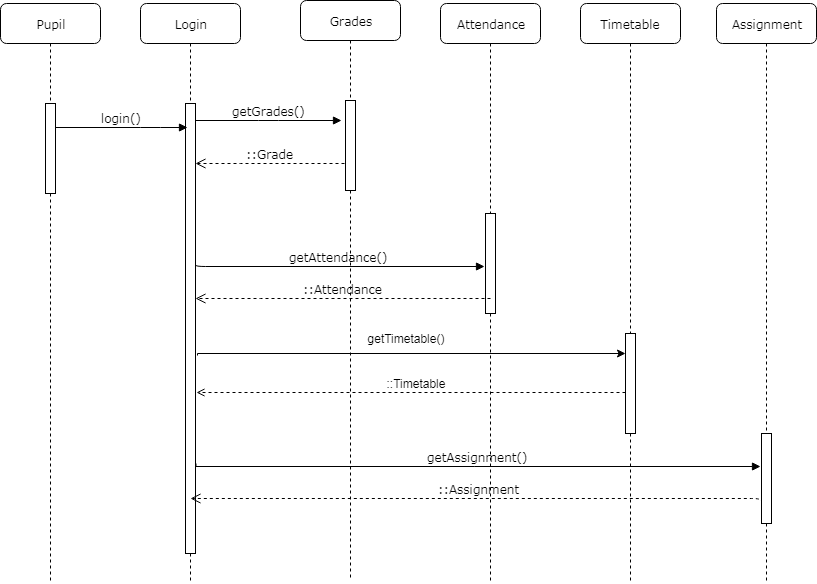

The diagram above was exported from draw.io. Its source (the exported page's mxGraphModel, read from the mxfile embedded in the PNG):
<mxGraphModel dx="840" dy="435" grid="1" gridSize="10" guides="1" tooltips="1" connect="1" arrows="1" fold="1" page="1" pageScale="1" pageWidth="1100" pageHeight="850" background="#ffffff" math="0" shadow="0">
  <root>
    <mxCell id="0" />
    <mxCell id="1" parent="0" />
    <mxCell id="7baba1c4bc27f4b0-2" value="Login" style="shape=umlLifeline;perimeter=lifelinePerimeter;whiteSpace=wrap;html=1;container=1;collapsible=0;recursiveResize=0;outlineConnect=0;rounded=1;shadow=0;comic=0;labelBackgroundColor=none;strokeColor=#000000;strokeWidth=1;fillColor=#FFFFFF;fontFamily=Verdana;fontSize=12;fontColor=#000000;align=center;" parent="1" vertex="1">
      <mxGeometry x="240" y="80" width="100" height="580" as="geometry" />
    </mxCell>
    <mxCell id="7baba1c4bc27f4b0-10" value="" style="html=1;points=[];perimeter=orthogonalPerimeter;rounded=0;shadow=0;comic=0;labelBackgroundColor=none;strokeColor=#000000;strokeWidth=1;fillColor=#FFFFFF;fontFamily=Verdana;fontSize=12;fontColor=#000000;align=center;" parent="7baba1c4bc27f4b0-2" vertex="1">
      <mxGeometry x="45" y="100" width="10" height="450" as="geometry" />
    </mxCell>
    <mxCell id="7baba1c4bc27f4b0-3" value="Grades" style="shape=umlLifeline;perimeter=lifelinePerimeter;whiteSpace=wrap;html=1;container=1;collapsible=0;recursiveResize=0;outlineConnect=0;rounded=1;shadow=0;comic=0;labelBackgroundColor=none;strokeColor=#000000;strokeWidth=1;fillColor=#FFFFFF;fontFamily=Verdana;fontSize=12;fontColor=#000000;align=center;" parent="1" vertex="1">
      <mxGeometry x="400" y="77" width="100" height="580" as="geometry" />
    </mxCell>
    <mxCell id="7baba1c4bc27f4b0-13" value="" style="html=1;points=[];perimeter=orthogonalPerimeter;rounded=0;shadow=0;comic=0;labelBackgroundColor=none;strokeColor=#000000;strokeWidth=1;fillColor=#FFFFFF;fontFamily=Verdana;fontSize=12;fontColor=#000000;align=center;" parent="7baba1c4bc27f4b0-3" vertex="1">
      <mxGeometry x="45" y="100" width="10" height="90" as="geometry" />
    </mxCell>
    <mxCell id="7baba1c4bc27f4b0-4" value="Attendance&lt;br&gt;" style="shape=umlLifeline;perimeter=lifelinePerimeter;whiteSpace=wrap;html=1;container=1;collapsible=0;recursiveResize=0;outlineConnect=0;rounded=1;shadow=0;comic=0;labelBackgroundColor=none;strokeColor=#000000;strokeWidth=1;fillColor=#FFFFFF;fontFamily=Verdana;fontSize=12;fontColor=#000000;align=center;size=40;" parent="1" vertex="1">
      <mxGeometry x="540" y="80" width="100" height="580" as="geometry" />
    </mxCell>
    <mxCell id="7baba1c4bc27f4b0-5" value="Timetable" style="shape=umlLifeline;perimeter=lifelinePerimeter;whiteSpace=wrap;html=1;container=1;collapsible=0;recursiveResize=0;outlineConnect=0;rounded=1;shadow=0;comic=0;labelBackgroundColor=none;strokeColor=#000000;strokeWidth=1;fillColor=#FFFFFF;fontFamily=Verdana;fontSize=12;fontColor=#000000;align=center;" parent="1" vertex="1">
      <mxGeometry x="680" y="80" width="100" height="580" as="geometry" />
    </mxCell>
    <mxCell id="ydF3mKgkqAxTyblmRpYn-7" value="" style="html=1;points=[];perimeter=orthogonalPerimeter;rounded=0;shadow=0;comic=0;labelBackgroundColor=none;strokeColor=#000000;strokeWidth=1;fillColor=#FFFFFF;fontFamily=Verdana;fontSize=12;fontColor=#000000;align=center;" vertex="1" parent="7baba1c4bc27f4b0-5">
      <mxGeometry x="45" y="330" width="10" height="100" as="geometry" />
    </mxCell>
    <mxCell id="7baba1c4bc27f4b0-8" value="Pupil" style="shape=umlLifeline;perimeter=lifelinePerimeter;whiteSpace=wrap;html=1;container=1;collapsible=0;recursiveResize=0;outlineConnect=0;rounded=1;shadow=0;comic=0;labelBackgroundColor=none;strokeColor=#000000;strokeWidth=1;fillColor=#FFFFFF;fontFamily=Verdana;fontSize=12;fontColor=#000000;align=center;" parent="1" vertex="1">
      <mxGeometry x="100" y="80" width="100" height="580" as="geometry" />
    </mxCell>
    <mxCell id="7baba1c4bc27f4b0-9" value="" style="html=1;points=[];perimeter=orthogonalPerimeter;rounded=0;shadow=0;comic=0;labelBackgroundColor=none;strokeColor=#000000;strokeWidth=1;fillColor=#FFFFFF;fontFamily=Verdana;fontSize=12;fontColor=#000000;align=center;" parent="7baba1c4bc27f4b0-8" vertex="1">
      <mxGeometry x="45" y="100" width="10" height="90" as="geometry" />
    </mxCell>
    <mxCell id="7baba1c4bc27f4b0-16" value="" style="html=1;points=[];perimeter=orthogonalPerimeter;rounded=0;shadow=0;comic=0;labelBackgroundColor=none;strokeColor=#000000;strokeWidth=1;fillColor=#FFFFFF;fontFamily=Verdana;fontSize=12;fontColor=#000000;align=center;" parent="1" vertex="1">
      <mxGeometry x="585" y="290" width="10" height="100" as="geometry" />
    </mxCell>
    <mxCell id="7baba1c4bc27f4b0-11" value="login()" style="html=1;verticalAlign=bottom;endArrow=block;labelBackgroundColor=none;fontFamily=Verdana;fontSize=12;edgeStyle=elbowEdgeStyle;elbow=vertical;" parent="1" source="7baba1c4bc27f4b0-9" edge="1">
      <mxGeometry relative="1" as="geometry">
        <mxPoint x="220" y="190" as="sourcePoint" />
        <mxPoint x="287" y="204" as="targetPoint" />
        <Array as="points">
          <mxPoint x="250" y="204" />
          <mxPoint x="250" y="213" />
          <mxPoint x="250" y="205" />
          <mxPoint x="240" y="180" />
        </Array>
      </mxGeometry>
    </mxCell>
    <mxCell id="7baba1c4bc27f4b0-14" value="getGrades()" style="html=1;verticalAlign=bottom;endArrow=block;entryX=-0.4;entryY=0.219;labelBackgroundColor=none;fontFamily=Verdana;fontSize=12;edgeStyle=elbowEdgeStyle;elbow=vertical;entryDx=0;entryDy=0;entryPerimeter=0;" parent="1" source="7baba1c4bc27f4b0-10" target="7baba1c4bc27f4b0-13" edge="1">
      <mxGeometry relative="1" as="geometry">
        <mxPoint x="370" y="200" as="sourcePoint" />
      </mxGeometry>
    </mxCell>
    <mxCell id="ydF3mKgkqAxTyblmRpYn-8" value="" style="edgeStyle=orthogonalEdgeStyle;rounded=0;orthogonalLoop=1;jettySize=auto;html=1;exitX=1.2;exitY=0.56;exitDx=0;exitDy=0;exitPerimeter=0;" edge="1" parent="1" source="7baba1c4bc27f4b0-10" target="ydF3mKgkqAxTyblmRpYn-7">
      <mxGeometry relative="1" as="geometry">
        <mxPoint x="330" y="440" as="sourcePoint" />
        <Array as="points">
          <mxPoint x="297" y="430" />
        </Array>
      </mxGeometry>
    </mxCell>
    <mxCell id="ydF3mKgkqAxTyblmRpYn-15" value="::Grade" style="html=1;verticalAlign=bottom;endArrow=open;dashed=1;endSize=8;labelBackgroundColor=none;fontFamily=Verdana;fontSize=12;edgeStyle=elbowEdgeStyle;elbow=vertical;exitX=-0.1;exitY=0.7;exitDx=0;exitDy=0;exitPerimeter=0;" edge="1" parent="1" source="7baba1c4bc27f4b0-13" target="7baba1c4bc27f4b0-10">
      <mxGeometry relative="1" as="geometry">
        <mxPoint x="320" y="229" as="targetPoint" />
        <Array as="points">
          <mxPoint x="350" y="240" />
          <mxPoint x="310" y="229" />
        </Array>
        <mxPoint x="440" y="240" as="sourcePoint" />
      </mxGeometry>
    </mxCell>
    <mxCell id="ydF3mKgkqAxTyblmRpYn-16" value="getAttendance()" style="html=1;verticalAlign=bottom;endArrow=block;labelBackgroundColor=none;fontFamily=Verdana;fontSize=12;edgeStyle=elbowEdgeStyle;elbow=vertical;entryX=-0.1;entryY=0.53;entryDx=0;entryDy=0;entryPerimeter=0;" edge="1" parent="1" target="7baba1c4bc27f4b0-16">
      <mxGeometry relative="1" as="geometry">
        <mxPoint x="295" y="340" as="sourcePoint" />
        <mxPoint x="580" y="350" as="targetPoint" />
        <Array as="points">
          <mxPoint x="540" y="343" />
          <mxPoint x="440" y="340" />
        </Array>
      </mxGeometry>
    </mxCell>
    <mxCell id="ydF3mKgkqAxTyblmRpYn-17" value="::Attendance" style="html=1;verticalAlign=bottom;endArrow=open;dashed=1;endSize=8;labelBackgroundColor=none;fontFamily=Verdana;fontSize=12;edgeStyle=elbowEdgeStyle;elbow=vertical;exitX=0.5;exitY=0.85;exitDx=0;exitDy=0;exitPerimeter=0;" edge="1" parent="1" source="7baba1c4bc27f4b0-16" target="7baba1c4bc27f4b0-10">
      <mxGeometry relative="1" as="geometry">
        <mxPoint x="300" y="375" as="targetPoint" />
        <Array as="points">
          <mxPoint x="370" y="375" />
          <mxPoint x="370" y="370" />
          <mxPoint x="370" y="400" />
          <mxPoint x="398" y="366.5" />
          <mxPoint x="358" y="355.5" />
        </Array>
        <mxPoint x="492" y="366.5" as="sourcePoint" />
      </mxGeometry>
    </mxCell>
    <mxCell id="ydF3mKgkqAxTyblmRpYn-18" value="Assignment" style="shape=umlLifeline;perimeter=lifelinePerimeter;whiteSpace=wrap;html=1;container=1;collapsible=0;recursiveResize=0;outlineConnect=0;rounded=1;shadow=0;comic=0;labelBackgroundColor=none;strokeColor=#000000;strokeWidth=1;fillColor=#FFFFFF;fontFamily=Verdana;fontSize=12;fontColor=#000000;align=center;" vertex="1" parent="1">
      <mxGeometry x="816" y="80" width="100" height="580" as="geometry" />
    </mxCell>
    <mxCell id="ydF3mKgkqAxTyblmRpYn-19" value="" style="html=1;points=[];perimeter=orthogonalPerimeter;rounded=0;shadow=0;comic=0;labelBackgroundColor=none;strokeColor=#000000;strokeWidth=1;fillColor=#FFFFFF;fontFamily=Verdana;fontSize=12;fontColor=#000000;align=center;" vertex="1" parent="ydF3mKgkqAxTyblmRpYn-18">
      <mxGeometry x="45" y="430" width="10" height="90" as="geometry" />
    </mxCell>
    <mxCell id="ydF3mKgkqAxTyblmRpYn-21" value="" style="edgeStyle=orthogonalEdgeStyle;rounded=0;orthogonalLoop=1;jettySize=auto;html=1;dashed=1;endArrow=open;endFill=0;" edge="1" parent="1" source="ydF3mKgkqAxTyblmRpYn-7">
      <mxGeometry relative="1" as="geometry">
        <mxPoint x="296" y="469" as="targetPoint" />
        <Array as="points">
          <mxPoint x="620" y="469" />
          <mxPoint x="620" y="469" />
        </Array>
      </mxGeometry>
    </mxCell>
    <mxCell id="ydF3mKgkqAxTyblmRpYn-22" value="&lt;font style=&quot;font-size: 12px&quot;&gt;getTimetable()&lt;/font&gt;" style="text;html=1;strokeColor=none;fillColor=none;align=center;verticalAlign=middle;whiteSpace=wrap;rounded=0;" vertex="1" parent="1">
      <mxGeometry x="460" y="405" width="90" height="20" as="geometry" />
    </mxCell>
    <mxCell id="ydF3mKgkqAxTyblmRpYn-23" value="::Timetable" style="text;html=1;strokeColor=none;fillColor=none;align=center;verticalAlign=middle;whiteSpace=wrap;rounded=0;" vertex="1" parent="1">
      <mxGeometry x="470" y="450" width="90" height="20" as="geometry" />
    </mxCell>
    <mxCell id="ydF3mKgkqAxTyblmRpYn-24" value="getAssignment()" style="html=1;verticalAlign=bottom;endArrow=block;labelBackgroundColor=none;fontFamily=Verdana;fontSize=12;edgeStyle=elbowEdgeStyle;elbow=vertical;rounded=0;" edge="1" parent="1">
      <mxGeometry relative="1" as="geometry">
        <mxPoint x="295.5" y="540" as="sourcePoint" />
        <mxPoint x="860" y="543" as="targetPoint" />
        <Array as="points">
          <mxPoint x="540.5" y="543" />
          <mxPoint x="440.5" y="540" />
        </Array>
      </mxGeometry>
    </mxCell>
    <mxCell id="ydF3mKgkqAxTyblmRpYn-28" value="::Assignment" style="html=1;verticalAlign=bottom;endArrow=open;dashed=1;endSize=8;labelBackgroundColor=none;fontFamily=Verdana;fontSize=12;edgeStyle=elbowEdgeStyle;elbow=vertical;exitX=0.5;exitY=0.85;exitDx=0;exitDy=0;exitPerimeter=0;" edge="1" parent="1">
      <mxGeometry relative="1" as="geometry">
        <mxPoint x="290" y="575" as="targetPoint" />
        <Array as="points">
          <mxPoint x="641" y="575" />
          <mxPoint x="641" y="605" />
          <mxPoint x="669" y="571.5" />
          <mxPoint x="629" y="560.5" />
        </Array>
        <mxPoint x="861" y="580" as="sourcePoint" />
      </mxGeometry>
    </mxCell>
  </root>
</mxGraphModel>